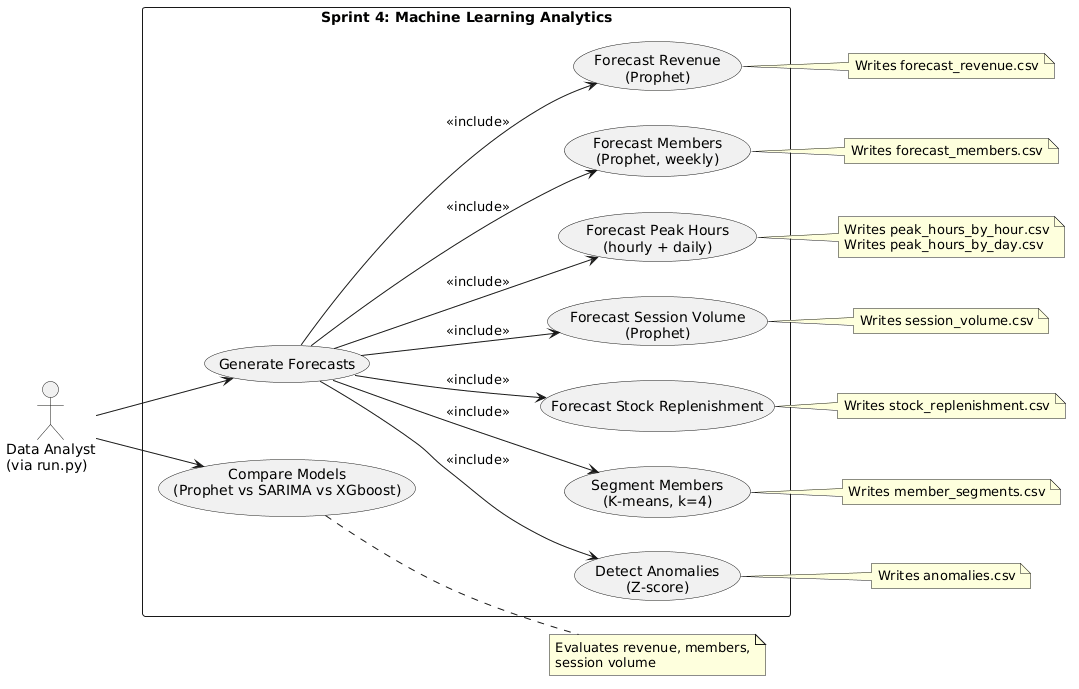

The diagram above was rendered by PlantUML. Its source (embedded in the PNG):
@startuml
left to right direction
skinparam packageStyle rectangle

actor "Data Analyst\n(via run.py)" as Analyst

rectangle "Sprint 4: Machine Learning Analytics" {
  usecase "Generate Forecasts" as UC0

  usecase "Forecast Revenue\n(Prophet)" as UC1
  usecase "Forecast Members\n(Prophet, weekly)" as UC2
  usecase "Forecast Peak Hours\n(hourly + daily)" as UC3
  usecase "Forecast Session Volume\n(Prophet)" as UC4
  usecase "Forecast Stock Replenishment" as UC5

  usecase "Segment Members\n(K-means, k=4)" as UC6
  usecase "Detect Anomalies\n(Z-score)" as UC7

  usecase "Compare Models\n(Prophet vs SARIMA vs XGboost)" as UC8
}

Analyst --> UC0

UC0 --> UC1 : <<include>>
UC0 --> UC2 : <<include>>
UC0 --> UC3 : <<include>>
UC0 --> UC4 : <<include>>
UC0 --> UC5 : <<include>>
UC0 --> UC6 : <<include>>
UC0 --> UC7 : <<include>>

Analyst --> UC8

note right of UC1
Writes forecast_revenue.csv
end note
note right of UC2
Writes forecast_members.csv
end note
note right of UC3
Writes peak_hours_by_hour.csv
Writes peak_hours_by_day.csv
end note
note right of UC4
Writes session_volume.csv
end note
note right of UC5
Writes stock_replenishment.csv
end note
note right of UC6
Writes member_segments.csv
end note
note right of UC7
Writes anomalies.csv
end note
note right of UC8
Evaluates revenue, members,
session volume
end note
@enduml